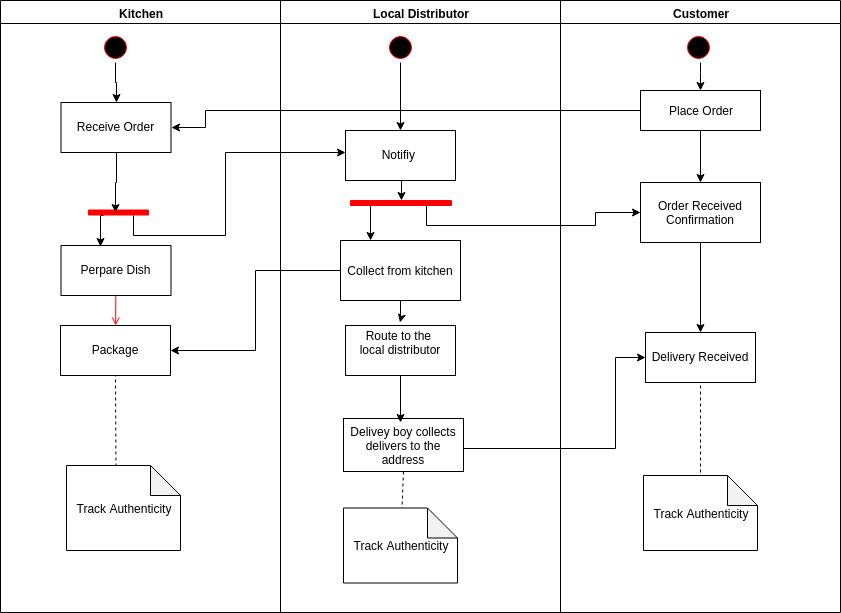

The diagram above was exported from draw.io. Its source (the exported page's mxGraphModel, read from the mxfile embedded in the PNG):
<mxGraphModel dx="1394" dy="727" grid="1" gridSize="10" guides="1" tooltips="1" connect="1" arrows="1" fold="1" page="1" pageScale="1" pageWidth="1169" pageHeight="826" background="#ffffff" math="0" shadow="0">
  <root>
    <mxCell id="0" />
    <mxCell id="1" parent="0" />
    <mxCell id="2" value="Kitchen" style="swimlane;whiteSpace=wrap" parent="1" vertex="1">
      <mxGeometry x="165" y="128" width="280" height="612" as="geometry" />
    </mxCell>
    <mxCell id="2h5yxboKy0uVeN9j4f1d-89" style="edgeStyle=orthogonalEdgeStyle;rounded=0;orthogonalLoop=1;jettySize=auto;html=1;entryX=0.5;entryY=0;entryDx=0;entryDy=0;" edge="1" parent="2" source="5" target="7">
      <mxGeometry relative="1" as="geometry" />
    </mxCell>
    <mxCell id="5" value="" style="ellipse;shape=startState;fillColor=#000000;strokeColor=#ff0000;" parent="2" vertex="1">
      <mxGeometry x="100" y="32" width="30" height="30" as="geometry" />
    </mxCell>
    <mxCell id="7" value="Receive Order" style="" parent="2" vertex="1">
      <mxGeometry x="60.5" y="102" width="110" height="50" as="geometry" />
    </mxCell>
    <mxCell id="8" value="Perpare Dish" style="" parent="2" vertex="1">
      <mxGeometry x="60.5" y="245" width="110" height="50" as="geometry" />
    </mxCell>
    <mxCell id="10" value="Package" style="" parent="2" vertex="1">
      <mxGeometry x="60" y="325" width="110" height="50" as="geometry" />
    </mxCell>
    <mxCell id="11" value="" style="endArrow=open;strokeColor=#FF0000;endFill=1;rounded=0" parent="2" source="8" target="10" edge="1">
      <mxGeometry relative="1" as="geometry" />
    </mxCell>
    <mxCell id="2h5yxboKy0uVeN9j4f1d-76" style="edgeStyle=orthogonalEdgeStyle;rounded=0;orthogonalLoop=1;jettySize=auto;html=1;exitX=1;exitY=0.75;exitDx=0;exitDy=0;entryX=0.355;entryY=0.02;entryDx=0;entryDy=0;entryPerimeter=0;" edge="1" parent="2" source="2h5yxboKy0uVeN9j4f1d-49" target="8">
      <mxGeometry relative="1" as="geometry" />
    </mxCell>
    <mxCell id="2h5yxboKy0uVeN9j4f1d-49" value="" style="whiteSpace=wrap;strokeColor=#FF0000;fillColor=#FF0000;rotation=90;" vertex="1" parent="2">
      <mxGeometry x="115.5" y="182" width="5" height="60" as="geometry" />
    </mxCell>
    <mxCell id="2h5yxboKy0uVeN9j4f1d-80" value="" style="endArrow=none;dashed=1;html=1;entryX=0.5;entryY=1;entryDx=0;entryDy=0;" edge="1" parent="2" target="10">
      <mxGeometry width="50" height="50" relative="1" as="geometry">
        <mxPoint x="115.5" y="472" as="sourcePoint" />
        <mxPoint x="120.5" y="392.5" as="targetPoint" />
      </mxGeometry>
    </mxCell>
    <mxCell id="2h5yxboKy0uVeN9j4f1d-82" value="Track Authenticity" style="shape=note;whiteSpace=wrap;html=1;backgroundOutline=1;darkOpacity=0.05;" vertex="1" parent="2">
      <mxGeometry x="66" y="465" width="114" height="85" as="geometry" />
    </mxCell>
    <mxCell id="3" value="Local Distributor" style="swimlane;whiteSpace=wrap" parent="1" vertex="1">
      <mxGeometry x="445" y="128" width="280" height="612" as="geometry" />
    </mxCell>
    <mxCell id="2h5yxboKy0uVeN9j4f1d-62" style="edgeStyle=orthogonalEdgeStyle;rounded=0;orthogonalLoop=1;jettySize=auto;html=1;exitX=0.5;exitY=1;exitDx=0;exitDy=0;entryX=0.5;entryY=0;entryDx=0;entryDy=0;" edge="1" parent="3" source="13" target="16">
      <mxGeometry relative="1" as="geometry" />
    </mxCell>
    <mxCell id="13" value="" style="ellipse;shape=startState;fillColor=#000000;strokeColor=#ff0000;" parent="3" vertex="1">
      <mxGeometry x="105" y="32" width="30" height="30" as="geometry" />
    </mxCell>
    <mxCell id="2h5yxboKy0uVeN9j4f1d-96" style="edgeStyle=orthogonalEdgeStyle;rounded=0;orthogonalLoop=1;jettySize=auto;html=1;exitX=0.5;exitY=1;exitDx=0;exitDy=0;entryX=0;entryY=0.5;entryDx=0;entryDy=0;" edge="1" parent="3" source="16" target="2h5yxboKy0uVeN9j4f1d-95">
      <mxGeometry relative="1" as="geometry" />
    </mxCell>
    <mxCell id="16" value="Notifiy " style="" parent="3" vertex="1">
      <mxGeometry x="65" y="130" width="110" height="50" as="geometry" />
    </mxCell>
    <mxCell id="18" value="Route to the &#10;local distributor&#10;" style="" parent="3" vertex="1">
      <mxGeometry x="65" y="325" width="110" height="50" as="geometry" />
    </mxCell>
    <mxCell id="2h5yxboKy0uVeN9j4f1d-65" value="Collect from kitchen" style="rounded=0;whiteSpace=wrap;html=1;" vertex="1" parent="3">
      <mxGeometry x="60" y="240" width="120" height="60" as="geometry" />
    </mxCell>
    <mxCell id="2h5yxboKy0uVeN9j4f1d-69" value="Delivey boy collects&lt;br&gt;delivers to the address&lt;br&gt;" style="rounded=0;whiteSpace=wrap;html=1;" vertex="1" parent="3">
      <mxGeometry x="63" y="418" width="120" height="53" as="geometry" />
    </mxCell>
    <mxCell id="2h5yxboKy0uVeN9j4f1d-87" value="Track Authenticity" style="shape=note;whiteSpace=wrap;html=1;backgroundOutline=1;darkOpacity=0.05;" vertex="1" parent="3">
      <mxGeometry x="63" y="507.5" width="114" height="75" as="geometry" />
    </mxCell>
    <mxCell id="2h5yxboKy0uVeN9j4f1d-84" value="" style="endArrow=none;dashed=1;html=1;exitX=0.5;exitY=1;exitDx=0;exitDy=0;" edge="1" parent="3" source="2h5yxboKy0uVeN9j4f1d-69" target="2h5yxboKy0uVeN9j4f1d-87">
      <mxGeometry width="50" height="50" relative="1" as="geometry">
        <mxPoint x="-285" y="642" as="sourcePoint" />
        <mxPoint x="-235" y="592" as="targetPoint" />
      </mxGeometry>
    </mxCell>
    <mxCell id="2h5yxboKy0uVeN9j4f1d-98" style="edgeStyle=orthogonalEdgeStyle;rounded=0;orthogonalLoop=1;jettySize=auto;html=1;exitX=1;exitY=0.75;exitDx=0;exitDy=0;entryX=0.25;entryY=0;entryDx=0;entryDy=0;" edge="1" parent="3" source="2h5yxboKy0uVeN9j4f1d-95" target="2h5yxboKy0uVeN9j4f1d-65">
      <mxGeometry relative="1" as="geometry" />
    </mxCell>
    <mxCell id="2h5yxboKy0uVeN9j4f1d-95" value="" style="whiteSpace=wrap;strokeColor=#FF0000;fillColor=#FF0000;rotation=90;" vertex="1" parent="3">
      <mxGeometry x="118" y="152" width="5" height="101" as="geometry" />
    </mxCell>
    <mxCell id="4" value="Customer" style="swimlane;whiteSpace=wrap" parent="1" vertex="1">
      <mxGeometry x="725" y="128" width="280" height="612" as="geometry" />
    </mxCell>
    <mxCell id="33" value="Delivery Received" style="" parent="4" vertex="1">
      <mxGeometry x="85" y="332" width="110" height="50" as="geometry" />
    </mxCell>
    <mxCell id="2h5yxboKy0uVeN9j4f1d-101" style="edgeStyle=orthogonalEdgeStyle;rounded=0;orthogonalLoop=1;jettySize=auto;html=1;exitX=0.5;exitY=1;exitDx=0;exitDy=0;entryX=0.5;entryY=0;entryDx=0;entryDy=0;" edge="1" parent="4" source="2h5yxboKy0uVeN9j4f1d-47" target="2h5yxboKy0uVeN9j4f1d-100">
      <mxGeometry relative="1" as="geometry" />
    </mxCell>
    <mxCell id="2h5yxboKy0uVeN9j4f1d-47" value="Place Order" style="rounded=0;whiteSpace=wrap;html=1;" vertex="1" parent="4">
      <mxGeometry x="80" y="90" width="120" height="40" as="geometry" />
    </mxCell>
    <mxCell id="2h5yxboKy0uVeN9j4f1d-85" value="" style="endArrow=none;dashed=1;html=1;entryX=0.5;entryY=1;entryDx=0;entryDy=0;" edge="1" parent="4" target="33">
      <mxGeometry width="50" height="50" relative="1" as="geometry">
        <mxPoint x="140" y="472" as="sourcePoint" />
        <mxPoint x="165" y="375" as="targetPoint" />
      </mxGeometry>
    </mxCell>
    <mxCell id="2h5yxboKy0uVeN9j4f1d-91" style="edgeStyle=orthogonalEdgeStyle;rounded=0;orthogonalLoop=1;jettySize=auto;html=1;entryX=0.442;entryY=-0.125;entryDx=0;entryDy=0;entryPerimeter=0;" edge="1" parent="4" source="2h5yxboKy0uVeN9j4f1d-90" target="2h5yxboKy0uVeN9j4f1d-47">
      <mxGeometry relative="1" as="geometry">
        <Array as="points">
          <mxPoint x="140" y="72" />
          <mxPoint x="140" y="72" />
        </Array>
      </mxGeometry>
    </mxCell>
    <mxCell id="2h5yxboKy0uVeN9j4f1d-90" value="" style="ellipse;shape=startState;fillColor=#000000;strokeColor=#ff0000;" vertex="1" parent="4">
      <mxGeometry x="123" y="32" width="30" height="30" as="geometry" />
    </mxCell>
    <mxCell id="2h5yxboKy0uVeN9j4f1d-103" style="edgeStyle=orthogonalEdgeStyle;rounded=0;orthogonalLoop=1;jettySize=auto;html=1;" edge="1" parent="4" source="2h5yxboKy0uVeN9j4f1d-100" target="33">
      <mxGeometry relative="1" as="geometry" />
    </mxCell>
    <mxCell id="2h5yxboKy0uVeN9j4f1d-100" value="Order Received Confirmation" style="rounded=0;whiteSpace=wrap;html=1;" vertex="1" parent="4">
      <mxGeometry x="80" y="182" width="120" height="60" as="geometry" />
    </mxCell>
    <mxCell id="2h5yxboKy0uVeN9j4f1d-50" style="edgeStyle=orthogonalEdgeStyle;rounded=0;orthogonalLoop=1;jettySize=auto;html=1;entryX=1;entryY=0.5;entryDx=0;entryDy=0;" edge="1" parent="1" source="2h5yxboKy0uVeN9j4f1d-47" target="7">
      <mxGeometry relative="1" as="geometry">
        <mxPoint x="680" y="253" as="targetPoint" />
        <Array as="points">
          <mxPoint x="370" y="238" />
          <mxPoint x="370" y="255" />
        </Array>
      </mxGeometry>
    </mxCell>
    <mxCell id="2h5yxboKy0uVeN9j4f1d-66" style="edgeStyle=orthogonalEdgeStyle;rounded=0;orthogonalLoop=1;jettySize=auto;html=1;entryX=1;entryY=0.5;entryDx=0;entryDy=0;" edge="1" parent="1" source="2h5yxboKy0uVeN9j4f1d-65" target="10">
      <mxGeometry relative="1" as="geometry" />
    </mxCell>
    <mxCell id="2h5yxboKy0uVeN9j4f1d-67" style="edgeStyle=orthogonalEdgeStyle;rounded=0;orthogonalLoop=1;jettySize=auto;html=1;" edge="1" parent="1" source="2h5yxboKy0uVeN9j4f1d-65">
      <mxGeometry relative="1" as="geometry">
        <mxPoint x="564.5" y="450" as="targetPoint" />
      </mxGeometry>
    </mxCell>
    <mxCell id="2h5yxboKy0uVeN9j4f1d-68" style="edgeStyle=orthogonalEdgeStyle;rounded=0;orthogonalLoop=1;jettySize=auto;html=1;exitX=0.5;exitY=1;exitDx=0;exitDy=0;" edge="1" parent="1" source="18">
      <mxGeometry relative="1" as="geometry">
        <mxPoint x="565" y="550" as="targetPoint" />
      </mxGeometry>
    </mxCell>
    <mxCell id="2h5yxboKy0uVeN9j4f1d-70" style="edgeStyle=orthogonalEdgeStyle;rounded=0;orthogonalLoop=1;jettySize=auto;html=1;" edge="1" parent="1" source="2h5yxboKy0uVeN9j4f1d-69" target="33">
      <mxGeometry relative="1" as="geometry">
        <Array as="points">
          <mxPoint x="780" y="576" />
          <mxPoint x="780" y="485" />
        </Array>
      </mxGeometry>
    </mxCell>
    <mxCell id="2h5yxboKy0uVeN9j4f1d-75" style="edgeStyle=orthogonalEdgeStyle;rounded=0;orthogonalLoop=1;jettySize=auto;html=1;" edge="1" parent="1" source="7">
      <mxGeometry relative="1" as="geometry">
        <mxPoint x="280" y="340" as="targetPoint" />
      </mxGeometry>
    </mxCell>
    <mxCell id="2h5yxboKy0uVeN9j4f1d-77" style="edgeStyle=orthogonalEdgeStyle;rounded=0;orthogonalLoop=1;jettySize=auto;html=1;exitX=1;exitY=0.25;exitDx=0;exitDy=0;" edge="1" parent="1" source="2h5yxboKy0uVeN9j4f1d-49">
      <mxGeometry relative="1" as="geometry">
        <mxPoint x="510" y="280" as="targetPoint" />
        <Array as="points">
          <mxPoint x="298" y="363" />
          <mxPoint x="390" y="363" />
          <mxPoint x="390" y="280" />
        </Array>
      </mxGeometry>
    </mxCell>
    <mxCell id="2h5yxboKy0uVeN9j4f1d-83" value="Track Authenticity" style="shape=note;whiteSpace=wrap;html=1;backgroundOutline=1;darkOpacity=0.05;" vertex="1" parent="1">
      <mxGeometry x="808" y="603" width="114" height="75" as="geometry" />
    </mxCell>
    <mxCell id="2h5yxboKy0uVeN9j4f1d-99" style="edgeStyle=orthogonalEdgeStyle;rounded=0;orthogonalLoop=1;jettySize=auto;html=1;exitX=1;exitY=0.25;exitDx=0;exitDy=0;entryX=0;entryY=0.5;entryDx=0;entryDy=0;" edge="1" parent="1" source="2h5yxboKy0uVeN9j4f1d-95" target="2h5yxboKy0uVeN9j4f1d-100">
      <mxGeometry relative="1" as="geometry">
        <mxPoint x="800" y="300" as="targetPoint" />
        <Array as="points">
          <mxPoint x="591" y="353" />
          <mxPoint x="760" y="353" />
          <mxPoint x="760" y="340" />
        </Array>
      </mxGeometry>
    </mxCell>
  </root>
</mxGraphModel>